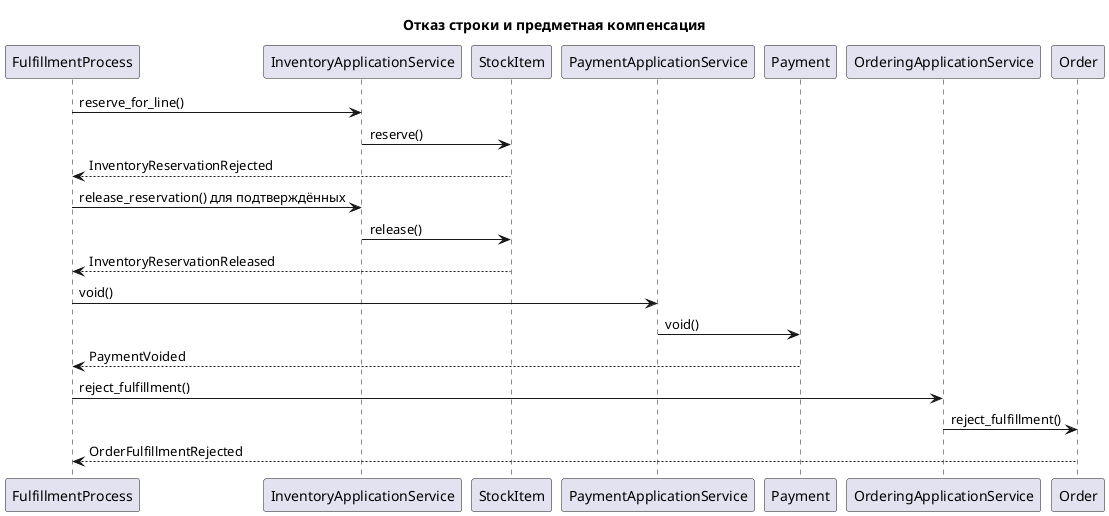

The diagram above was rendered by PlantUML. Its source (embedded in the PNG):
@startuml
!pragma layout smetana
skinparam backgroundColor white
skinparam shadowing false
title Отказ строки и предметная компенсация
participant "FulfillmentProcess" as F
participant "InventoryApplicationService" as IA
participant StockItem
participant "PaymentApplicationService" as PA
participant Payment
participant "OrderingApplicationService" as OA
participant Order
F -> IA : reserve_for_line()
IA -> StockItem : reserve()
StockItem --> F : InventoryReservationRejected
F -> IA : release_reservation() для подтверждённых
IA -> StockItem : release()
StockItem --> F : InventoryReservationReleased
F -> PA : void()
PA -> Payment : void()
Payment --> F : PaymentVoided
F -> OA : reject_fulfillment()
OA -> Order : reject_fulfillment()
Order --> F : OrderFulfillmentRejected
@enduml